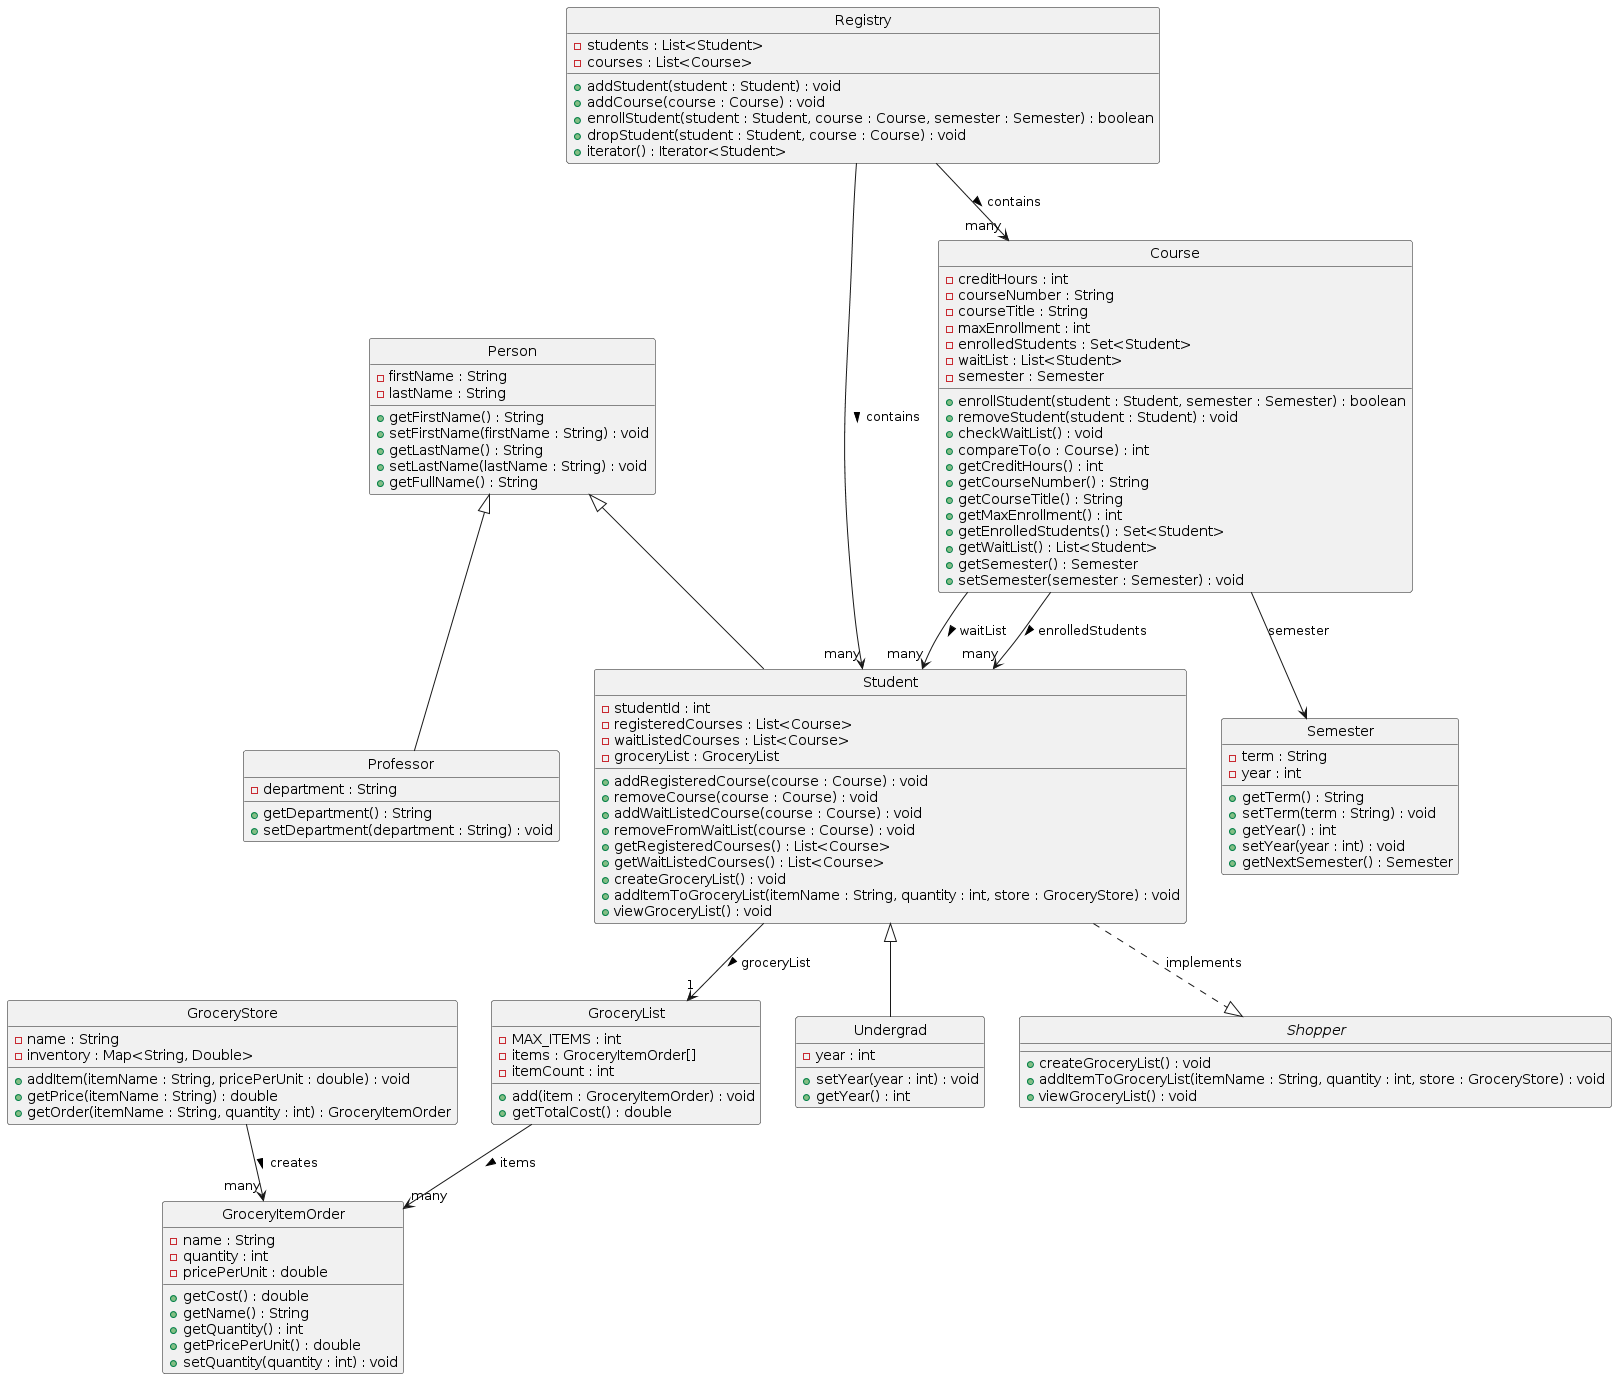

The diagram above was rendered by PlantUML. Its source (embedded in the PNG):
@startuml
skinparam style strictuml

class Course {
    - creditHours : int
    - courseNumber : String
    - courseTitle : String
    - maxEnrollment : int
    - enrolledStudents : Set<Student>
    - waitList : List<Student>
    - semester : Semester
    + enrollStudent(student : Student, semester : Semester) : boolean
    + removeStudent(student : Student) : void
    + checkWaitList() : void
    + compareTo(o : Course) : int
    + getCreditHours() : int
    + getCourseNumber() : String
    + getCourseTitle() : String
    + getMaxEnrollment() : int
    + getEnrolledStudents() : Set<Student>
    + getWaitList() : List<Student>
    + getSemester() : Semester
    + setSemester(semester : Semester) : void
}

class Semester {
    - term : String
    - year : int
    + getTerm() : String
    + setTerm(term : String) : void
    + getYear() : int
    + setYear(year : int) : void
    + getNextSemester() : Semester
}

class GroceryItemOrder {
    - name : String
    - quantity : int
    - pricePerUnit : double
    + getCost() : double
    + getName() : String
    + getQuantity() : int
    + getPricePerUnit() : double
    + setQuantity(quantity : int) : void
}

class GroceryList {
    - MAX_ITEMS : int
    - items : GroceryItemOrder[]
    - itemCount : int
    + add(item : GroceryItemOrder) : void
    + getTotalCost() : double
}

class GroceryStore {
    - name : String
    - inventory : Map<String, Double>
    + addItem(itemName : String, pricePerUnit : double) : void
    + getPrice(itemName : String) : double
    + getOrder(itemName : String, quantity : int) : GroceryItemOrder
}

class Person {
    - firstName : String
    - lastName : String
    + getFirstName() : String
    + setFirstName(firstName : String) : void
    + getLastName() : String
    + setLastName(lastName : String) : void
    + getFullName() : String
}

class Student {
    - studentId : int
    - registeredCourses : List<Course>
    - waitListedCourses : List<Course>
    - groceryList : GroceryList
    + addRegisteredCourse(course : Course) : void
    + removeCourse(course : Course) : void
    + addWaitListedCourse(course : Course) : void
    + removeFromWaitList(course : Course) : void
    + getRegisteredCourses() : List<Course>
    + getWaitListedCourses() : List<Course>
    + createGroceryList() : void
    + addItemToGroceryList(itemName : String, quantity : int, store : GroceryStore) : void
    + viewGroceryList() : void
}

class Professor {
    - department : String
    + getDepartment() : String
    + setDepartment(department : String) : void
}

class Undergrad {
    - year : int
    + setYear(year : int) : void
    + getYear() : int
}

class Registry {
    - students : List<Student>
    - courses : List<Course>
    + addStudent(student : Student) : void
    + addCourse(course : Course) : void
    + enrollStudent(student : Student, course : Course, semester : Semester) : boolean
    + dropStudent(student : Student, course : Course) : void
    + iterator() : Iterator<Student>
}

interface Shopper {
    + createGroceryList() : void
    + addItemToGroceryList(itemName : String, quantity : int, store : GroceryStore) : void
    + viewGroceryList() : void
}

Person <|-- Professor
Person <|-- Student
Student <|-- Undergrad
Student ..|> Shopper : implements
Registry --> "many" Student : contains >
Registry --> "many" Course : contains >
Course --> "many" Student : enrolledStudents >
Course --> "many" Student : waitList >
Course --> Semester : semester
Student --> "1" GroceryList : groceryList >
GroceryList --> "many" GroceryItemOrder : items >
GroceryStore --> "many" GroceryItemOrder : creates >
@enduml